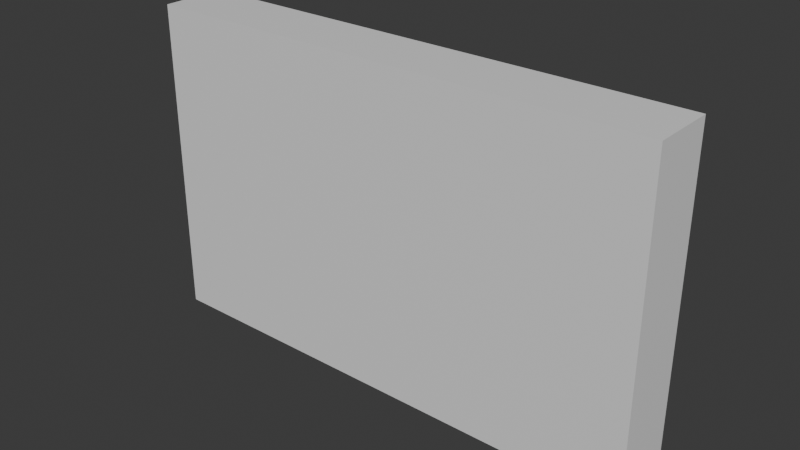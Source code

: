 # Source: bookshelf.blend  (saved by Blender 4.3.34; exported with 4.5.12 LTS)
import bpy
from mathutils import Matrix  # noqa: F401  (used for matrix-valued properties, if any)

bpy.ops.wm.read_factory_settings(use_empty=True)
scene = bpy.context.scene
scene.name = 'Scene'

# ---- materials (node trees are filled in below, after node groups)
mat_material = bpy.data.materials.new('Material')
mat_material.alpha_threshold = 0.0
mat_material.roughness = 0.5
mat_material.line_color = (0.0, 0.0, 0.0, 1.0)

# ---- material node trees
mat_material.use_nodes = True; mat_material.node_tree.nodes.clear()
_N = mat_material.node_tree.nodes; _L = mat_material.node_tree.links
n0 = _N.new('ShaderNodeOutputMaterial'); n0.name = 'Material Output'; n0.location = (300, 300)
n1 = _N.new('ShaderNodeBsdfPrincipled'); n1.name = 'Principled BSDF'; n1.location = (10, 300)
n1.inputs[3].default_value = 1.45
_L.new(n1.outputs[0], n0.inputs[0])
n0.is_active_output = True

# ---- world
world_world = bpy.data.worlds.new('World'); scene.world = world_world
world_world.use_nodes = True; world_world.node_tree.nodes.clear()
_N = world_world.node_tree.nodes; _L = world_world.node_tree.links
n0 = _N.new('ShaderNodeOutputWorld'); n0.name = 'World Output'; n0.location = (300, 300)
n1 = _N.new('ShaderNodeBackground'); n1.name = 'Background'; n1.location = (10, 300)
n1.inputs[0].default_value = (0.05088, 0.05088, 0.05088, 1.0)
_L.new(n1.outputs[0], n0.inputs[0])
n0.is_active_output = True
world_world.color = (0.05088, 0.05088, 0.05088)
world_world.sun_shadow_jitter_overblur = 0.0

# ---- meshes
me_cube = bpy.data.meshes.new('Cube')
me_cube.from_pydata([(1.0, 1.0, 1.0), (1.0, 1.0, -1.0), (1.0, -1.0, 1.0), (1.0, -1.0, -1.0), (-1.0, 1.0, 1.0), (-1.0, 1.0, -1.0), (-1.0, -1.0, 1.0), (-1.0, -1.0, -1.0)], [], [(0, 4, 6, 2), (3, 2, 6, 7), (7, 6, 4, 5), (5, 1, 3, 7), (1, 0, 2, 3), (5, 4, 0, 1)])
_uv = me_cube.uv_layers.new(name='UVMap')
_uv.uv.foreach_set('vector', [0.625, 0.5, 0.875, 0.5, 0.875, 0.75, 0.625, 0.75, 0.375, 0.75, 0.625, 0.75, 0.625, 1.0, 0.375, 1.0, 0.375, 0.0, 0.625, 0.0, 0.625, 0.25, 0.375, 0.25, 0.125, 0.5, 0.375, 0.5, 0.375, 0.75, 0.125, 0.75, 0.375, 0.5, 0.625, 0.5, 0.625, 0.75, 0.375, 0.75, 0.375, 0.25, 0.625, 0.25, 0.625, 0.5, 0.375, 0.5])
me_cube.materials.append(mat_material)
me_cube.use_mirror_vertex_groups = False
me_cube.update()

# ---- objects
ob_cube = bpy.data.objects.new('Cube', me_cube)

# ---- transforms, parenting, visibility, modifiers, constraints
ob_cube.location = (0.0, 0.0, 0.0)
ob_cube.scale = (2.0, 0.25, 1.25)
ob_cube.lock_rotations_4d = False
ob_cube.empty_display_type = 'ARROWS'
ob_cube.lineart.crease_threshold = 0.0

# ---- collection membership
scene.collection.objects.link(ob_cube)

# ---- scene / render settings (as saved in the file)
scene.frame_start = 1; scene.frame_end = 250; scene.frame_set(1)
scene.render.engine = 'BLENDER_EEVEE_NEXT'
bpy.context.view_layer.update()

# ---- added for rendering (the .blend has no active camera and no usable light): camera, sun
cam_auto = bpy.data.cameras.new('AutoCamera')
cam_auto.lens = 50.0
cam_auto.sensor_width = 36.0
cam_auto.clip_end = 1000.0
ob_auto_camera = bpy.data.objects.new('AutoCamera', cam_auto)
scene.collection.objects.link(ob_auto_camera)
ob_auto_camera.location = (4.38873, -5.26647, 3.51098)
ob_auto_camera.rotation_euler = (1.09748, -7.21219e-08, 0.694738)
scene.camera = ob_auto_camera
light_auto_sun = bpy.data.lights.new('AutoSun', 'SUN')
light_auto_sun.energy = 3.0
light_auto_sun.angle = 0.0523599
ob_auto_sun = bpy.data.objects.new('AutoSun', light_auto_sun)
scene.collection.objects.link(ob_auto_sun)
ob_auto_sun.rotation_euler = (0.872665, 0.174533, 0.523599)
bpy.context.view_layer.update()

